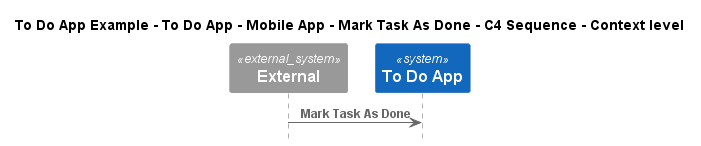

The diagram above was rendered by PlantUML. Its source (embedded in the PNG):
@startuml
!include ..\..\..\..\..\..\..\.c4s\C4_Sequence.puml

title To Do App Example - To Do App - Mobile App - Mark Task As Done - C4 Sequence - Context level

System_Ext(C4InterFlow.SoftwareSystems.ExternalSystem, "External", "")
System(ToDoAppExample.SoftwareSystems.ToDoApp, "To Do App", "")

Rel(C4InterFlow.SoftwareSystems.ExternalSystem, ToDoAppExample.SoftwareSystems.ToDoApp, "Mark Task As Done")


@enduml